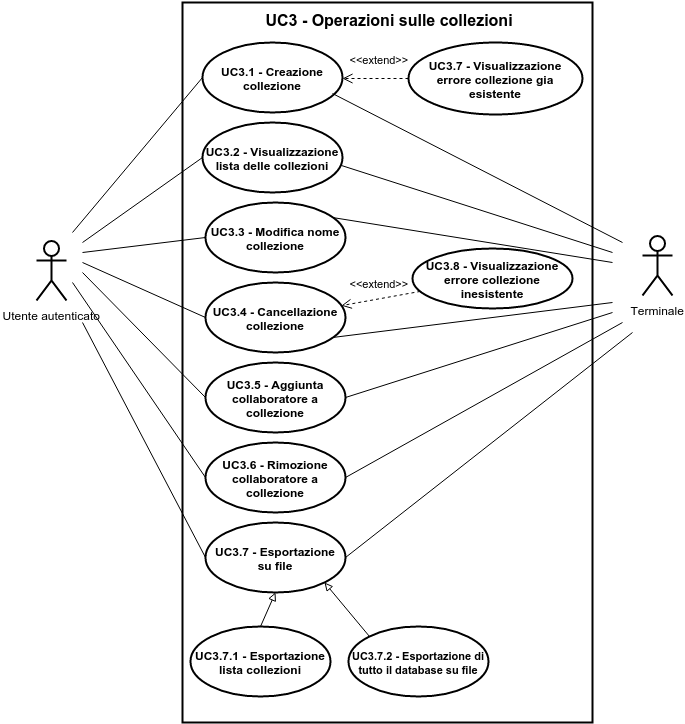

The diagram above was exported from draw.io. Its source (the exported page's mxGraphModel, read from the mxfile embedded in the PNG):
<mxGraphModel dx="2606" dy="2946" grid="1" gridSize="10" guides="1" tooltips="1" connect="1" arrows="1" fold="1" page="1" pageScale="1" pageWidth="826" pageHeight="1169" background="#ffffff" math="0">
  <root>
    <mxCell id="0" />
    <mxCell id="1" parent="0" />
    <mxCell id="2" value="" style="html=1;shadow=0;glass=0;strokeWidth=2;fillColor=none;" vertex="1" parent="1">
      <mxGeometry x="550" y="-820" width="410" height="720" as="geometry" />
    </mxCell>
    <mxCell id="3" value="&lt;b&gt;UC3.2 - Visualizzazione lista delle collezioni&lt;/b&gt;" style="ellipse;whiteSpace=wrap;html=1;shadow=0;glass=0;strokeWidth=2;fillColor=none;" vertex="1" parent="1">
      <mxGeometry x="570" y="-700" width="140" height="70" as="geometry" />
    </mxCell>
    <mxCell id="4" value="&lt;b&gt;UC3.3 - Modifica nome collezione&lt;/b&gt;" style="ellipse;whiteSpace=wrap;html=1;shadow=0;glass=0;strokeWidth=2;fillColor=none;" vertex="1" parent="1">
      <mxGeometry x="573" y="-620" width="140" height="70" as="geometry" />
    </mxCell>
    <mxCell id="5" value="&lt;b&gt;UC3.4 - Cancellazione collezione&lt;/b&gt;" style="ellipse;whiteSpace=wrap;html=1;shadow=0;glass=0;strokeWidth=2;fillColor=none;" vertex="1" parent="1">
      <mxGeometry x="573" y="-540" width="140" height="70" as="geometry" />
    </mxCell>
    <mxCell id="6" value="&lt;b&gt;UC3.5 - Aggiunta collaboratore a collezione&lt;/b&gt;" style="ellipse;whiteSpace=wrap;html=1;shadow=0;glass=0;strokeWidth=2;fillColor=none;" vertex="1" parent="1">
      <mxGeometry x="573" y="-460" width="140" height="70" as="geometry" />
    </mxCell>
    <mxCell id="7" value="&lt;b&gt;UC3.6 - Rimozione collaboratore a collezione&lt;/b&gt;" style="ellipse;whiteSpace=wrap;html=1;shadow=0;glass=0;strokeWidth=2;fillColor=none;" vertex="1" parent="1">
      <mxGeometry x="573" y="-380" width="140" height="70" as="geometry" />
    </mxCell>
    <mxCell id="8" value="&lt;b&gt;UC3.1 - Creazione collezione&lt;/b&gt;" style="ellipse;whiteSpace=wrap;html=1;shadow=0;glass=0;strokeWidth=2;fillColor=none;" vertex="1" parent="1">
      <mxGeometry x="570" y="-780" width="140" height="70" as="geometry" />
    </mxCell>
    <mxCell id="9" value="" style="endArrow=none;html=1;entryX=0;entryY=0.5;" edge="1" target="8" parent="1">
      <mxGeometry x="440" y="-745" width="50" height="50" as="geometry">
        <mxPoint x="440" y="-590" as="sourcePoint" />
        <mxPoint x="490" y="-640" as="targetPoint" />
      </mxGeometry>
    </mxCell>
    <mxCell id="10" value="" style="endArrow=none;html=1;entryX=0;entryY=0.5;" edge="1" target="3" parent="1">
      <mxGeometry x="450" y="-665" width="50" height="50" as="geometry">
        <mxPoint x="450" y="-580" as="sourcePoint" />
        <mxPoint x="510" y="-610" as="targetPoint" />
      </mxGeometry>
    </mxCell>
    <mxCell id="11" value="" style="endArrow=none;html=1;entryX=0;entryY=0.5;" edge="1" target="4" parent="1">
      <mxGeometry x="450" y="-585" width="50" height="50" as="geometry">
        <mxPoint x="450" y="-570" as="sourcePoint" />
        <mxPoint x="540" y="-590" as="targetPoint" />
      </mxGeometry>
    </mxCell>
    <mxCell id="12" value="" style="endArrow=none;html=1;entryX=0;entryY=0.5;" edge="1" target="5" parent="1">
      <mxGeometry x="450" y="-560" width="50" height="50" as="geometry">
        <mxPoint x="450" y="-560" as="sourcePoint" />
        <mxPoint x="540" y="-550" as="targetPoint" />
      </mxGeometry>
    </mxCell>
    <mxCell id="13" value="" style="endArrow=none;html=1;entryX=0;entryY=0.5;" edge="1" target="6" parent="1">
      <mxGeometry x="450" y="-550" width="50" height="50" as="geometry">
        <mxPoint x="450" y="-550" as="sourcePoint" />
        <mxPoint x="560" y="-470" as="targetPoint" />
      </mxGeometry>
    </mxCell>
    <mxCell id="14" value="" style="endArrow=none;html=1;entryX=0;entryY=0.5;" edge="1" target="7" parent="1">
      <mxGeometry x="440" y="-540" width="50" height="50" as="geometry">
        <mxPoint x="440" y="-540" as="sourcePoint" />
        <mxPoint x="540" y="-380" as="targetPoint" />
      </mxGeometry>
    </mxCell>
    <mxCell id="15" value="&lt;font style=&quot;font-size: 16px&quot;&gt;UC3 - Operazioni sulle collezioni&lt;/font&gt;" style="text;html=1;strokeColor=none;fillColor=none;align=center;verticalAlign=middle;whiteSpace=wrap;overflow=hidden;fontStyle=1" vertex="1" parent="1">
      <mxGeometry x="620" y="-816" width="270" height="25" as="geometry" />
    </mxCell>
    <mxCell id="16" style="edgeStyle=orthogonalEdgeStyle;rounded=0;html=1;exitX=0.5;exitY=0.5;exitPerimeter=0;entryX=0.5;entryY=0.5;entryPerimeter=0;jettySize=auto;orthogonalLoop=1;" edge="1" source="36" target="36" parent="1">
      <mxGeometry x="419" y="-552" as="geometry" />
    </mxCell>
    <mxCell id="17" value="&lt;b&gt;UC3.7 - Visualizzazione errore collezione gia esistente&lt;/b&gt;" style="ellipse;whiteSpace=wrap;html=1;shadow=0;glass=0;strokeWidth=2;fillColor=none;" vertex="1" parent="1">
      <mxGeometry x="776" y="-780" width="174" height="72" as="geometry" />
    </mxCell>
    <mxCell id="18" value="&amp;lt;&amp;lt;extend&amp;gt;&amp;gt;" style="html=1;verticalAlign=bottom;endArrow=open;dashed=1;endSize=8;strokeWidth=1;exitX=0;exitY=0.5;" edge="1" source="17" parent="1">
      <mxGeometry x="710" y="-744" as="geometry">
        <mxPoint x="795.9002297572392" y="-717.9444811625306" as="sourcePoint" />
        <mxPoint x="710" y="-744" as="targetPoint" />
        <mxPoint as="offset" />
      </mxGeometry>
    </mxCell>
    <mxCell id="19" value="&lt;b&gt;UC3.8 - Visualizzazione errore collezione inesistente&lt;/b&gt;" style="ellipse;whiteSpace=wrap;html=1;shadow=0;glass=0;strokeWidth=2;fillColor=none;" vertex="1" parent="1">
      <mxGeometry x="780" y="-574" width="160" height="60" as="geometry" />
    </mxCell>
    <mxCell id="20" value="&amp;lt;&amp;lt;extend&amp;gt;&amp;gt;" style="html=1;verticalAlign=bottom;endArrow=open;dashed=1;endSize=8;strokeWidth=1;" edge="1" source="19" target="5" parent="1">
      <mxGeometry x="708.8737203824926" y="-531.0880720037239" as="geometry">
        <mxPoint x="790" y="-500" as="sourcePoint" />
        <mxPoint x="710" y="-500" as="targetPoint" />
        <mxPoint as="offset" />
      </mxGeometry>
    </mxCell>
    <mxCell id="21" value="Terminale" style="shape=umlActor;verticalLabelPosition=bottom;labelBackgroundColor=#ffffff;verticalAlign=top;html=1;shadow=0;glass=0;strokeWidth=2;fillColor=none;" vertex="1" parent="1">
      <mxGeometry x="1010" y="-587" width="30" height="60" as="geometry" />
    </mxCell>
    <mxCell id="22" value="" style="endArrow=none;html=1;strokeWidth=1;exitX=1;exitY=0.5;" edge="1" source="7" parent="1">
      <mxGeometry x="713" y="-500" width="50" height="50" as="geometry">
        <mxPoint x="701" y="-368" as="sourcePoint" />
        <mxPoint x="990" y="-500" as="targetPoint" />
      </mxGeometry>
    </mxCell>
    <mxCell id="23" value="" style="endArrow=none;html=1;strokeWidth=1;exitX=1;exitY=0.5;" edge="1" source="6" parent="1">
      <mxGeometry x="713" y="-510" width="50" height="50" as="geometry">
        <mxPoint x="940" y="-500" as="sourcePoint" />
        <mxPoint x="980" y="-510" as="targetPoint" />
      </mxGeometry>
    </mxCell>
    <mxCell id="24" value="" style="endArrow=none;html=1;strokeWidth=1;" edge="1" parent="1">
      <mxGeometry x="700" y="-729" width="50" height="50" as="geometry">
        <mxPoint x="700" y="-729" as="sourcePoint" />
        <mxPoint x="990" y="-580" as="targetPoint" />
      </mxGeometry>
    </mxCell>
    <mxCell id="25" value="" style="endArrow=none;html=1;strokeWidth=1;exitX=0.99;exitY=0.612;exitPerimeter=0;" edge="1" source="3" parent="1">
      <mxGeometry x="709" y="-657" width="50" height="50" as="geometry">
        <mxPoint x="930" y="-530" as="sourcePoint" />
        <mxPoint x="980" y="-570" as="targetPoint" />
      </mxGeometry>
    </mxCell>
    <mxCell id="26" value="" style="endArrow=none;html=1;strokeWidth=1;exitX=0.904;exitY=0.219;exitPerimeter=0;" edge="1" source="4" parent="1">
      <mxGeometry x="700" y="-605" width="50" height="50" as="geometry">
        <mxPoint x="910" y="-520" as="sourcePoint" />
        <mxPoint x="980" y="-560" as="targetPoint" />
      </mxGeometry>
    </mxCell>
    <mxCell id="27" value="" style="endArrow=none;html=1;strokeWidth=1;exitX=0.904;exitY=0.785;exitPerimeter=0;" edge="1" source="5" parent="1">
      <mxGeometry x="700" y="-520" width="50" height="50" as="geometry">
        <mxPoint x="920" y="-500" as="sourcePoint" />
        <mxPoint x="980" y="-520" as="targetPoint" />
      </mxGeometry>
    </mxCell>
    <mxCell id="28" value="" style="text;html=1;strokeColor=none;fillColor=none;align=left;verticalAlign=middle;spacingTop=-1;spacingLeft=4;spacingRight=4;rotatable=0;labelPosition=right;points=[];portConstraint=eastwest;" vertex="1" parent="1">
      <mxGeometry x="770" y="-210" width="20" height="14" as="geometry" />
    </mxCell>
    <mxCell id="29" value="&lt;b&gt;UC3.7 - Esportazione su file&lt;/b&gt;" style="ellipse;whiteSpace=wrap;html=1;shadow=0;glass=0;strokeWidth=2;fillColor=none;" vertex="1" parent="1">
      <mxGeometry x="573" y="-300" width="140" height="70" as="geometry" />
    </mxCell>
    <mxCell id="30" value="" style="endArrow=none;html=1;exitX=0;exitY=0.5;" edge="1" source="29" parent="1">
      <mxGeometry x="450" y="-500" width="50" height="50" as="geometry">
        <mxPoint x="400" y="-360" as="sourcePoint" />
        <mxPoint x="450" y="-500" as="targetPoint" />
      </mxGeometry>
    </mxCell>
    <mxCell id="31" value="" style="endArrow=none;html=1;exitX=1;exitY=0.5;" edge="1" source="29" parent="1">
      <mxGeometry x="713" y="-490" width="50" height="50" as="geometry">
        <mxPoint x="1030" y="-330" as="sourcePoint" />
        <mxPoint x="1000" y="-490" as="targetPoint" />
      </mxGeometry>
    </mxCell>
    <mxCell id="32" value="&lt;b&gt;UC3.7.1 - Esportazione lista collezioni&lt;/b&gt;" style="ellipse;whiteSpace=wrap;html=1;shadow=0;glass=0;strokeWidth=2;fillColor=none;" vertex="1" parent="1">
      <mxGeometry x="558" y="-196" width="140" height="70" as="geometry" />
    </mxCell>
    <mxCell id="33" value="&lt;b&gt;&lt;font style=&quot;font-size: 11px&quot;&gt;UC3.7.2 - Esportazione di tutto il database su file&lt;/font&gt;&lt;/b&gt;" style="ellipse;whiteSpace=wrap;html=1;shadow=0;glass=0;strokeWidth=2;fillColor=none;" vertex="1" parent="1">
      <mxGeometry x="716" y="-196" width="140" height="70" as="geometry" />
    </mxCell>
    <mxCell id="34" style="rounded=0;html=1;exitX=0;exitY=0;entryX=1;entryY=1;jettySize=auto;orthogonalLoop=1;endArrow=block;endFill=0;" edge="1" source="33" target="29" parent="1">
      <mxGeometry x="692" y="-240" as="geometry" />
    </mxCell>
    <mxCell id="35" value="" style="endArrow=block;html=1;strokeWidth=1;entryX=0.5;entryY=1;exitX=0.5;exitY=0;endFill=0;" edge="1" source="32" target="29" parent="1">
      <mxGeometry x="628" y="-230" width="50" height="50" as="geometry">
        <mxPoint x="580" y="-180" as="sourcePoint" />
        <mxPoint x="630" y="-230" as="targetPoint" />
      </mxGeometry>
    </mxCell>
    <mxCell id="36" value="Utente autenticato" style="shape=umlActor;verticalLabelPosition=bottom;labelBackgroundColor=#ffffff;verticalAlign=top;html=1;shadow=0;glass=0;strokeWidth=2;fillColor=none;" vertex="1" parent="1">
      <mxGeometry x="404" y="-582" width="30" height="60" as="geometry" />
    </mxCell>
  </root>
</mxGraphModel>